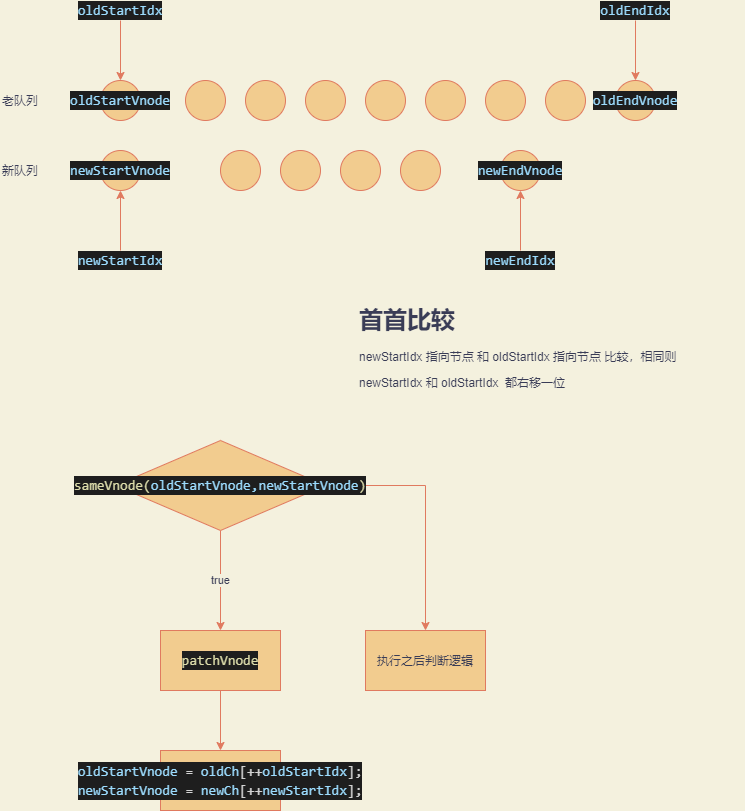

The diagram above was exported from draw.io. Its source (the exported page's mxGraphModel, read from the mxfile embedded in the PNG):
<mxGraphModel dx="945" dy="790" grid="1" gridSize="10" guides="0" tooltips="1" connect="1" arrows="1" fold="1" page="1" pageScale="1" pageWidth="827" pageHeight="1169" background="#F4F1DE" math="0" shadow="0">
  <root>
    <mxCell id="0" />
    <mxCell id="1" parent="0" />
    <mxCell id="3" value="" style="ellipse;whiteSpace=wrap;html=1;aspect=fixed;fillColor=#F2CC8F;strokeColor=#E07A5F;fontColor=#393C56;" vertex="1" parent="1">
      <mxGeometry x="245" y="100" width="40" height="40" as="geometry" />
    </mxCell>
    <mxCell id="4" value="" style="ellipse;whiteSpace=wrap;html=1;aspect=fixed;fillColor=#F2CC8F;strokeColor=#E07A5F;fontColor=#393C56;" vertex="1" parent="1">
      <mxGeometry x="305" y="100" width="40" height="40" as="geometry" />
    </mxCell>
    <mxCell id="5" value="" style="ellipse;whiteSpace=wrap;html=1;aspect=fixed;fillColor=#F2CC8F;strokeColor=#E07A5F;fontColor=#393C56;" vertex="1" parent="1">
      <mxGeometry x="365" y="100" width="40" height="40" as="geometry" />
    </mxCell>
    <mxCell id="6" value="" style="ellipse;whiteSpace=wrap;html=1;aspect=fixed;fillColor=#F2CC8F;strokeColor=#E07A5F;fontColor=#393C56;" vertex="1" parent="1">
      <mxGeometry x="425" y="100" width="40" height="40" as="geometry" />
    </mxCell>
    <mxCell id="8" value="" style="ellipse;whiteSpace=wrap;html=1;aspect=fixed;fillColor=#F2CC8F;strokeColor=#E07A5F;fontColor=#393C56;" vertex="1" parent="1">
      <mxGeometry x="485" y="100" width="40" height="40" as="geometry" />
    </mxCell>
    <mxCell id="9" value="" style="ellipse;whiteSpace=wrap;html=1;aspect=fixed;fillColor=#F2CC8F;strokeColor=#E07A5F;fontColor=#393C56;" vertex="1" parent="1">
      <mxGeometry x="545" y="100" width="40" height="40" as="geometry" />
    </mxCell>
    <mxCell id="13" value="&lt;div style=&quot;color: rgb(212 , 212 , 212) ; background-color: rgb(30 , 30 , 30) ; font-family: &amp;#34;consolas&amp;#34; , &amp;#34;courier new&amp;#34; , monospace ; font-size: 14px ; line-height: 19px&quot;&gt;&lt;span style=&quot;color: #9cdcfe&quot;&gt;newStartVnode&lt;/span&gt;&lt;/div&gt;" style="ellipse;whiteSpace=wrap;html=1;aspect=fixed;fillColor=#F2CC8F;strokeColor=#E07A5F;fontColor=#393C56;" vertex="1" parent="1">
      <mxGeometry x="160" y="170" width="40" height="40" as="geometry" />
    </mxCell>
    <mxCell id="14" value="" style="ellipse;whiteSpace=wrap;html=1;aspect=fixed;fillColor=#F2CC8F;strokeColor=#E07A5F;fontColor=#393C56;" vertex="1" parent="1">
      <mxGeometry x="280" y="170" width="40" height="40" as="geometry" />
    </mxCell>
    <mxCell id="15" value="" style="ellipse;whiteSpace=wrap;html=1;aspect=fixed;fillColor=#F2CC8F;strokeColor=#E07A5F;fontColor=#393C56;" vertex="1" parent="1">
      <mxGeometry x="340" y="170" width="40" height="40" as="geometry" />
    </mxCell>
    <mxCell id="16" value="" style="ellipse;whiteSpace=wrap;html=1;aspect=fixed;fillColor=#F2CC8F;strokeColor=#E07A5F;fontColor=#393C56;" vertex="1" parent="1">
      <mxGeometry x="400" y="170" width="40" height="40" as="geometry" />
    </mxCell>
    <mxCell id="17" value="" style="ellipse;whiteSpace=wrap;html=1;aspect=fixed;fillColor=#F2CC8F;strokeColor=#E07A5F;fontColor=#393C56;" vertex="1" parent="1">
      <mxGeometry x="460" y="170" width="40" height="40" as="geometry" />
    </mxCell>
    <mxCell id="18" value="&lt;div style=&quot;color: rgb(212 , 212 , 212) ; background-color: rgb(30 , 30 , 30) ; font-family: &amp;#34;consolas&amp;#34; , &amp;#34;courier new&amp;#34; , monospace ; font-size: 14px ; line-height: 19px&quot;&gt;&lt;span style=&quot;color: #9cdcfe&quot;&gt;newEndVnode&lt;/span&gt;&lt;/div&gt;" style="ellipse;whiteSpace=wrap;html=1;aspect=fixed;fillColor=#F2CC8F;strokeColor=#E07A5F;fontColor=#393C56;" vertex="1" parent="1">
      <mxGeometry x="560" y="170" width="40" height="40" as="geometry" />
    </mxCell>
    <mxCell id="19" value="" style="ellipse;whiteSpace=wrap;html=1;aspect=fixed;fillColor=#F2CC8F;strokeColor=#E07A5F;fontColor=#393C56;" vertex="1" parent="1">
      <mxGeometry x="605" y="100" width="40" height="40" as="geometry" />
    </mxCell>
    <mxCell id="20" value="&lt;div style=&quot;color: rgb(212 , 212 , 212) ; background-color: rgb(30 , 30 , 30) ; font-family: &amp;#34;consolas&amp;#34; , &amp;#34;courier new&amp;#34; , monospace ; font-size: 14px ; line-height: 19px&quot;&gt;&lt;span style=&quot;color: #9cdcfe&quot;&gt;oldEndVnode&lt;/span&gt;&lt;/div&gt;" style="ellipse;whiteSpace=wrap;html=1;aspect=fixed;fillColor=#F2CC8F;strokeColor=#E07A5F;fontColor=#393C56;" vertex="1" parent="1">
      <mxGeometry x="675" y="100" width="40" height="40" as="geometry" />
    </mxCell>
    <mxCell id="21" value="&lt;div style=&quot;color: rgb(212 , 212 , 212) ; background-color: rgb(30 , 30 , 30) ; font-family: &amp;#34;consolas&amp;#34; , &amp;#34;courier new&amp;#34; , monospace ; font-size: 14px ; line-height: 19px&quot;&gt;&lt;span style=&quot;color: #9cdcfe&quot;&gt;oldStartVnode&lt;/span&gt;&lt;/div&gt;" style="ellipse;whiteSpace=wrap;html=1;aspect=fixed;fillColor=#F2CC8F;strokeColor=#E07A5F;fontColor=#393C56;" vertex="1" parent="1">
      <mxGeometry x="160" y="100" width="40" height="40" as="geometry" />
    </mxCell>
    <mxCell id="22" value="老队列" style="text;html=1;strokeColor=none;fillColor=none;align=center;verticalAlign=middle;whiteSpace=wrap;rounded=0;fontColor=#393C56;" vertex="1" parent="1">
      <mxGeometry x="60" y="110" width="40" height="20" as="geometry" />
    </mxCell>
    <mxCell id="23" value="新队列" style="text;html=1;strokeColor=none;fillColor=none;align=center;verticalAlign=middle;whiteSpace=wrap;rounded=0;fontColor=#393C56;" vertex="1" parent="1">
      <mxGeometry x="60" y="180" width="40" height="20" as="geometry" />
    </mxCell>
    <mxCell id="26" style="edgeStyle=orthogonalEdgeStyle;rounded=0;orthogonalLoop=1;jettySize=auto;html=1;exitX=0.5;exitY=1;exitDx=0;exitDy=0;entryX=0.5;entryY=0;entryDx=0;entryDy=0;strokeColor=#E07A5F;fontColor=#393C56;labelBackgroundColor=#F4F1DE;" edge="1" parent="1" source="25" target="21">
      <mxGeometry relative="1" as="geometry" />
    </mxCell>
    <mxCell id="25" value="&lt;div style=&quot;color: rgb(212 , 212 , 212) ; background-color: rgb(30 , 30 , 30) ; font-family: &amp;#34;consolas&amp;#34; , &amp;#34;courier new&amp;#34; , monospace ; font-size: 14px ; line-height: 19px&quot;&gt;&lt;span style=&quot;color: #9cdcfe&quot;&gt;oldStartIdx&lt;/span&gt;&lt;/div&gt;" style="text;html=1;strokeColor=none;fillColor=none;align=center;verticalAlign=middle;whiteSpace=wrap;rounded=0;fontColor=#393C56;" vertex="1" parent="1">
      <mxGeometry x="160" y="20" width="40" height="20" as="geometry" />
    </mxCell>
    <mxCell id="28" style="edgeStyle=orthogonalEdgeStyle;rounded=0;orthogonalLoop=1;jettySize=auto;html=1;exitX=0.5;exitY=1;exitDx=0;exitDy=0;entryX=0.5;entryY=0;entryDx=0;entryDy=0;strokeColor=#E07A5F;fontColor=#393C56;labelBackgroundColor=#F4F1DE;" edge="1" parent="1" source="27" target="20">
      <mxGeometry relative="1" as="geometry" />
    </mxCell>
    <mxCell id="27" value="&lt;div style=&quot;color: rgb(212 , 212 , 212) ; background-color: rgb(30 , 30 , 30) ; font-family: &amp;#34;consolas&amp;#34; , &amp;#34;courier new&amp;#34; , monospace ; font-size: 14px ; line-height: 19px&quot;&gt;&lt;div style=&quot;font-family: &amp;#34;consolas&amp;#34; , &amp;#34;courier new&amp;#34; , monospace ; line-height: 19px&quot;&gt;&lt;span style=&quot;color: #9cdcfe&quot;&gt;oldEndIdx&lt;/span&gt;&lt;/div&gt;&lt;/div&gt;" style="text;html=1;strokeColor=none;fillColor=none;align=center;verticalAlign=middle;whiteSpace=wrap;rounded=0;fontColor=#393C56;" vertex="1" parent="1">
      <mxGeometry x="675" y="20" width="40" height="20" as="geometry" />
    </mxCell>
    <mxCell id="32" style="edgeStyle=orthogonalEdgeStyle;rounded=0;orthogonalLoop=1;jettySize=auto;html=1;exitX=0.5;exitY=0;exitDx=0;exitDy=0;entryX=0.5;entryY=1;entryDx=0;entryDy=0;strokeColor=#E07A5F;fontColor=#393C56;labelBackgroundColor=#F4F1DE;" edge="1" parent="1" source="29" target="13">
      <mxGeometry relative="1" as="geometry" />
    </mxCell>
    <mxCell id="29" value="&lt;div style=&quot;color: rgb(212 , 212 , 212) ; background-color: rgb(30 , 30 , 30) ; font-family: &amp;#34;consolas&amp;#34; , &amp;#34;courier new&amp;#34; , monospace ; font-size: 14px ; line-height: 19px&quot;&gt;&lt;div style=&quot;font-family: &amp;#34;consolas&amp;#34; , &amp;#34;courier new&amp;#34; , monospace ; line-height: 19px&quot;&gt;&lt;span style=&quot;color: #9cdcfe&quot;&gt;newStartIdx&lt;/span&gt;&lt;/div&gt;&lt;/div&gt;" style="text;html=1;strokeColor=none;fillColor=none;align=center;verticalAlign=middle;whiteSpace=wrap;rounded=0;fontColor=#393C56;" vertex="1" parent="1">
      <mxGeometry x="160" y="270" width="40" height="20" as="geometry" />
    </mxCell>
    <mxCell id="33" style="edgeStyle=orthogonalEdgeStyle;rounded=0;orthogonalLoop=1;jettySize=auto;html=1;exitX=0.5;exitY=0;exitDx=0;exitDy=0;entryX=0.5;entryY=1;entryDx=0;entryDy=0;strokeColor=#E07A5F;fontColor=#393C56;labelBackgroundColor=#F4F1DE;" edge="1" parent="1" source="30" target="18">
      <mxGeometry relative="1" as="geometry" />
    </mxCell>
    <mxCell id="30" value="&lt;div style=&quot;color: rgb(212 , 212 , 212) ; background-color: rgb(30 , 30 , 30) ; font-family: &amp;#34;consolas&amp;#34; , &amp;#34;courier new&amp;#34; , monospace ; font-size: 14px ; line-height: 19px&quot;&gt;&lt;div style=&quot;font-family: &amp;#34;consolas&amp;#34; , &amp;#34;courier new&amp;#34; , monospace ; line-height: 19px&quot;&gt;&lt;span style=&quot;color: #9cdcfe&quot;&gt;newEndIdx&lt;/span&gt;&lt;/div&gt;&lt;/div&gt;" style="text;html=1;strokeColor=none;fillColor=none;align=center;verticalAlign=middle;whiteSpace=wrap;rounded=0;fontColor=#393C56;" vertex="1" parent="1">
      <mxGeometry x="560" y="270" width="40" height="20" as="geometry" />
    </mxCell>
    <mxCell id="34" value="&lt;h1&gt;首首比较&lt;/h1&gt;&lt;p&gt;newStartIdx 指向节点 和 oldStartIdx 指向节点 比较，相同则&amp;nbsp;&lt;/p&gt;newStartIdx 和 oldStartIdx&amp;nbsp; 都右移一位&amp;nbsp;" style="text;html=1;strokeColor=none;fillColor=none;spacing=5;spacingTop=-20;whiteSpace=wrap;overflow=hidden;rounded=0;fontColor=#393C56;" vertex="1" parent="1">
      <mxGeometry x="414" y="320" width="390" height="100" as="geometry" />
    </mxCell>
    <mxCell id="38" value="true" style="edgeStyle=orthogonalEdgeStyle;rounded=0;orthogonalLoop=1;jettySize=auto;html=1;exitX=0.5;exitY=1;exitDx=0;exitDy=0;entryX=0.5;entryY=0;entryDx=0;entryDy=0;strokeColor=#E07A5F;fontColor=#393C56;labelBackgroundColor=#F4F1DE;" edge="1" parent="1" source="36" target="37">
      <mxGeometry relative="1" as="geometry" />
    </mxCell>
    <mxCell id="39" style="edgeStyle=orthogonalEdgeStyle;rounded=0;orthogonalLoop=1;jettySize=auto;html=1;exitX=1;exitY=0.5;exitDx=0;exitDy=0;entryX=0.5;entryY=0;entryDx=0;entryDy=0;strokeColor=#E07A5F;fontColor=#393C56;labelBackgroundColor=#F4F1DE;" edge="1" parent="1" source="36" target="40">
      <mxGeometry relative="1" as="geometry">
        <mxPoint x="490" y="650" as="targetPoint" />
      </mxGeometry>
    </mxCell>
    <mxCell id="36" value="&lt;div style=&quot;color: rgb(212 , 212 , 212) ; background-color: rgb(30 , 30 , 30) ; font-family: &amp;#34;consolas&amp;#34; , &amp;#34;courier new&amp;#34; , monospace ; font-size: 14px ; line-height: 19px&quot;&gt;&lt;span style=&quot;color: #dcdcaa&quot;&gt;sameVnode(&lt;/span&gt;&lt;span style=&quot;color: rgb(156 , 220 , 254)&quot;&gt;oldStartVnode,&lt;/span&gt;&lt;span style=&quot;color: rgb(156 , 220 , 254)&quot;&gt;newStartVnode&lt;/span&gt;&lt;span style=&quot;color: rgb(220 , 220 , 170)&quot;&gt;)&lt;/span&gt;&lt;/div&gt;" style="rhombus;whiteSpace=wrap;html=1;fillColor=#F2CC8F;strokeColor=#E07A5F;fontColor=#393C56;" vertex="1" parent="1">
      <mxGeometry x="175" y="460" width="210" height="90" as="geometry" />
    </mxCell>
    <mxCell id="42" style="edgeStyle=orthogonalEdgeStyle;rounded=0;orthogonalLoop=1;jettySize=auto;html=1;exitX=0.5;exitY=1;exitDx=0;exitDy=0;entryX=0.5;entryY=0;entryDx=0;entryDy=0;strokeColor=#E07A5F;fontColor=#393C56;labelBackgroundColor=#F4F1DE;" edge="1" parent="1" source="37" target="41">
      <mxGeometry relative="1" as="geometry" />
    </mxCell>
    <mxCell id="37" value="&lt;div style=&quot;color: rgb(212 , 212 , 212) ; background-color: rgb(30 , 30 , 30) ; font-family: &amp;#34;consolas&amp;#34; , &amp;#34;courier new&amp;#34; , monospace ; font-size: 14px ; line-height: 19px&quot;&gt;&lt;div style=&quot;font-family: &amp;#34;consolas&amp;#34; , &amp;#34;courier new&amp;#34; , monospace ; line-height: 19px&quot;&gt;&lt;span style=&quot;color: #dcdcaa&quot;&gt;patchVnode&lt;/span&gt;&lt;/div&gt;&lt;/div&gt;" style="rounded=0;whiteSpace=wrap;html=1;fillColor=#F2CC8F;strokeColor=#E07A5F;fontColor=#393C56;" vertex="1" parent="1">
      <mxGeometry x="220" y="650" width="120" height="60" as="geometry" />
    </mxCell>
    <mxCell id="40" value="执行之后判断逻辑" style="rounded=0;whiteSpace=wrap;html=1;fillColor=#F2CC8F;strokeColor=#E07A5F;fontColor=#393C56;" vertex="1" parent="1">
      <mxGeometry x="425" y="650" width="120" height="60" as="geometry" />
    </mxCell>
    <mxCell id="41" value="&lt;div style=&quot;color: rgb(212 , 212 , 212) ; background-color: rgb(30 , 30 , 30) ; font-family: &amp;#34;consolas&amp;#34; , &amp;#34;courier new&amp;#34; , monospace ; font-size: 14px ; line-height: 19px&quot;&gt;&lt;span style=&quot;color: #9cdcfe&quot;&gt;oldStartVnode&lt;/span&gt;&amp;nbsp;=&amp;nbsp;&lt;span style=&quot;color: #9cdcfe&quot;&gt;oldCh&lt;/span&gt;[++&lt;span style=&quot;color: #9cdcfe&quot;&gt;oldStartIdx&lt;/span&gt;];&lt;/div&gt;&lt;div style=&quot;color: rgb(212 , 212 , 212) ; background-color: rgb(30 , 30 , 30) ; font-family: &amp;#34;consolas&amp;#34; , &amp;#34;courier new&amp;#34; , monospace ; font-size: 14px ; line-height: 19px&quot;&gt;&lt;div style=&quot;line-height: 19px&quot;&gt;&lt;span style=&quot;color: #9cdcfe&quot;&gt;newStartVnode&lt;/span&gt;&amp;nbsp;=&amp;nbsp;&lt;span style=&quot;color: #9cdcfe&quot;&gt;newCh&lt;/span&gt;[++&lt;span style=&quot;color: #9cdcfe&quot;&gt;newStartIdx&lt;/span&gt;];&lt;/div&gt;&lt;/div&gt;" style="rounded=0;whiteSpace=wrap;html=1;fillColor=#F2CC8F;strokeColor=#E07A5F;fontColor=#393C56;" vertex="1" parent="1">
      <mxGeometry x="220" y="770" width="120" height="60" as="geometry" />
    </mxCell>
  </root>
</mxGraphModel>